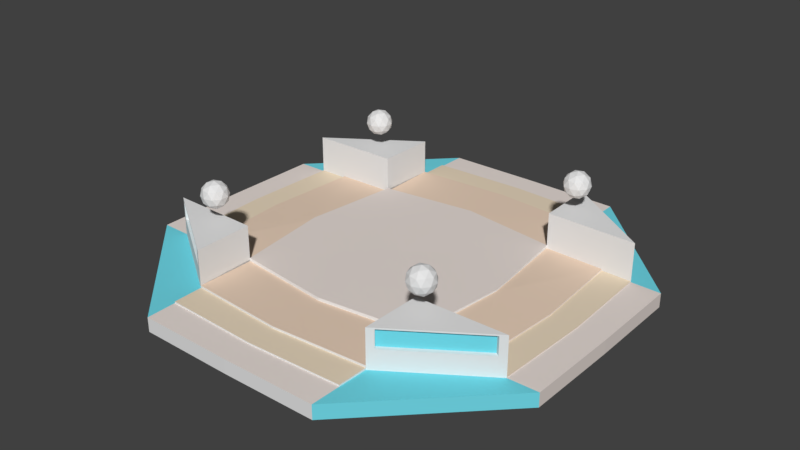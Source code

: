 # Source: spawn22.blend  (saved by Blender 2.77.0; exported with 4.5.12 LTS)
import bpy
from mathutils import Matrix  # noqa: F401  (used for matrix-valued properties, if any)

bpy.ops.wm.read_factory_settings(use_empty=True)
scene = bpy.context.scene
scene.name = 'Scene'

# ---- collections
col_collection_1 = bpy.data.collections.new('Collection 1'); scene.collection.children.link(col_collection_1)

# ---- materials (node trees are filled in below, after node groups)
mat_blueglowing_004 = bpy.data.materials.new('blueglowing.004')
mat_blueglowing_004.alpha_threshold = 0.0
mat_blueglowing_004.use_transparent_shadow = False
mat_blueglowing_004.roughness = 0.5
mat_blueglowing = bpy.data.materials.new('blueglowing')
mat_blueglowing.alpha_threshold = 0.0
mat_blueglowing.use_transparent_shadow = False
mat_blueglowing.roughness = 0.5
mat_blueglowing_002 = bpy.data.materials.new('blueglowing.002')
mat_blueglowing_002.alpha_threshold = 0.0
mat_blueglowing_002.use_transparent_shadow = False
mat_blueglowing_002.roughness = 0.5
mat_blueglowing_003 = bpy.data.materials.new('blueglowing.003')
mat_blueglowing_003.alpha_threshold = 0.0
mat_blueglowing_003.use_transparent_shadow = False
mat_blueglowing_003.roughness = 0.5
mat_yellowdream = bpy.data.materials.new('yellowdream')
mat_yellowdream.alpha_threshold = 0.0
mat_yellowdream.use_transparent_shadow = False
mat_yellowdream.diffuse_color = (0.8, 0.7197, 0.6761, 1.0)
mat_yellowdream.roughness = 0.5
mat_test = bpy.data.materials.new('test')
mat_test.alpha_threshold = 0.0
mat_test.use_transparent_shadow = False
mat_test.roughness = 0.5
mat_blueglowing_001 = bpy.data.materials.new('blueglowing.001')
mat_blueglowing_001.alpha_threshold = 0.0
mat_blueglowing_001.use_transparent_shadow = False
mat_blueglowing_001.diffuse_color = (0.1652, 0.6893, 0.8, 1.0)
mat_blueglowing_001.specular_color = (0.1127, 0.861, 1.0)
mat_blueglowing_001.roughness = 0.5
mat_2 = bpy.data.materials.new('2')
mat_2.alpha_threshold = 0.0
mat_2.use_transparent_shadow = False
mat_2.diffuse_color = (0.8, 0.6245, 0.4888, 1.0)
mat_2.roughness = 0.5
mat_3 = bpy.data.materials.new('3')
mat_3.alpha_threshold = 0.0
mat_3.use_transparent_shadow = False
mat_3.diffuse_color = (0.8, 0.6751, 0.5101, 1.0)
mat_3.roughness = 0.5

# ---- material node trees

# ---- world
world_world = bpy.data.worlds.new('World'); scene.world = world_world
world_world.color = (0.05088, 0.05088, 0.05088)
world_world.use_sun_shadow = False
world_world.sun_shadow_jitter_overblur = 0.0
world_world.cycles.sampling_method = 'MANUAL'

# ---- meshes
me_icosphere_003 = bpy.data.meshes.new('Icosphere.003')
me_icosphere_003.from_pydata([(0.0, 0.0, -1.0), (0.7236, -0.5257, -0.4472), (-0.2764, -0.8506, -0.4472), (-0.8944, 0.0, -0.4472), (-0.2764, 0.8506, -0.4472), (0.7236, 0.5257, -0.4472), (0.2764, -0.8506, 0.4472), (-0.7236, -0.5257, 0.4472), (-0.7236, 0.5257, 0.4472), (0.2764, 0.8506, 0.4472), (0.8944, 0.0, 0.4472), (0.0, 0.0, 1.0), (-0.1625, -0.5, -0.8507), (0.4253, -0.309, -0.8507), (0.2629, -0.809, -0.5257), (0.8506, 0.0, -0.5257), (0.4253, 0.309, -0.8507), (-0.5257, 0.0, -0.8507), (-0.6882, -0.5, -0.5257), (-0.1625, 0.5, -0.8507), (-0.6882, 0.5, -0.5257), (0.2629, 0.809, -0.5257), (0.9511, -0.309, 0.0), (0.9511, 0.309, 0.0), (0.0, -1.0, 0.0), (0.5878, -0.809, 0.0), (-0.9511, -0.309, 0.0), (-0.5878, -0.809, 0.0), (-0.5878, 0.809, 0.0), (-0.9511, 0.309, 0.0), (0.5878, 0.809, 0.0), (0.0, 1.0, 0.0), (0.6882, -0.5, 0.5257), (-0.2629, -0.809, 0.5257), (-0.8506, 0.0, 0.5257), (-0.2629, 0.809, 0.5257), (0.6882, 0.5, 0.5257), (0.1625, -0.5, 0.8507), (0.5257, 0.0, 0.8507), (-0.4253, -0.309, 0.8507), (-0.4253, 0.309, 0.8507), (0.1625, 0.5, 0.8507)], [], [(0, 13, 12), (1, 13, 15), (0, 12, 17), (0, 17, 19), (0, 19, 16), (1, 15, 22), (2, 14, 24), (3, 18, 26), (4, 20, 28), (5, 21, 30), (1, 22, 25), (2, 24, 27), (3, 26, 29), (4, 28, 31), (5, 30, 23), (6, 32, 37), (7, 33, 39), (8, 34, 40), (9, 35, 41), (10, 36, 38), (38, 41, 11), (38, 36, 41), (36, 9, 41), (41, 40, 11), (41, 35, 40), (35, 8, 40), (40, 39, 11), (40, 34, 39), (34, 7, 39), (39, 37, 11), (39, 33, 37), (33, 6, 37), (37, 38, 11), (37, 32, 38), (32, 10, 38), (23, 36, 10), (23, 30, 36), (30, 9, 36), (31, 35, 9), (31, 28, 35), (28, 8, 35), (29, 34, 8), (29, 26, 34), (26, 7, 34), (27, 33, 7), (27, 24, 33), (24, 6, 33), (25, 32, 6), (25, 22, 32), (22, 10, 32), (30, 31, 9), (30, 21, 31), (21, 4, 31), (28, 29, 8), (28, 20, 29), (20, 3, 29), (26, 27, 7), (26, 18, 27), (18, 2, 27), (24, 25, 6), (24, 14, 25), (14, 1, 25), (22, 23, 10), (22, 15, 23), (15, 5, 23), (16, 21, 5), (16, 19, 21), (19, 4, 21), (19, 20, 4), (19, 17, 20), (17, 3, 20), (17, 18, 3), (17, 12, 18), (12, 2, 18), (15, 16, 5), (15, 13, 16), (13, 0, 16), (12, 14, 2), (12, 13, 14), (13, 1, 14)])
me_icosphere_003.materials.append(mat_blueglowing_004)
me_icosphere_003.use_remesh_preserve_volume = False
me_icosphere_003.use_remesh_preserve_attributes = False
me_icosphere_003.use_mirror_vertex_groups = False
me_icosphere_003.update()
me_icosphere_002 = bpy.data.meshes.new('Icosphere.002')
me_icosphere_002.from_pydata([(0.0, 0.0, -1.0), (0.7236, -0.5257, -0.4472), (-0.2764, -0.8506, -0.4472), (-0.8944, 0.0, -0.4472), (-0.2764, 0.8506, -0.4472), (0.7236, 0.5257, -0.4472), (0.2764, -0.8506, 0.4472), (-0.7236, -0.5257, 0.4472), (-0.7236, 0.5257, 0.4472), (0.2764, 0.8506, 0.4472), (0.8944, 0.0, 0.4472), (0.0, 0.0, 1.0), (-0.1625, -0.5, -0.8507), (0.4253, -0.309, -0.8507), (0.2629, -0.809, -0.5257), (0.8506, 0.0, -0.5257), (0.4253, 0.309, -0.8507), (-0.5257, 0.0, -0.8507), (-0.6882, -0.5, -0.5257), (-0.1625, 0.5, -0.8507), (-0.6882, 0.5, -0.5257), (0.2629, 0.809, -0.5257), (0.9511, -0.309, 0.0), (0.9511, 0.309, 0.0), (0.0, -1.0, 0.0), (0.5878, -0.809, 0.0), (-0.9511, -0.309, 0.0), (-0.5878, -0.809, 0.0), (-0.5878, 0.809, 0.0), (-0.9511, 0.309, 0.0), (0.5878, 0.809, 0.0), (0.0, 1.0, 0.0), (0.6882, -0.5, 0.5257), (-0.2629, -0.809, 0.5257), (-0.8506, 0.0, 0.5257), (-0.2629, 0.809, 0.5257), (0.6882, 0.5, 0.5257), (0.1625, -0.5, 0.8507), (0.5257, 0.0, 0.8507), (-0.4253, -0.309, 0.8507), (-0.4253, 0.309, 0.8507), (0.1625, 0.5, 0.8507)], [], [(0, 13, 12), (1, 13, 15), (0, 12, 17), (0, 17, 19), (0, 19, 16), (1, 15, 22), (2, 14, 24), (3, 18, 26), (4, 20, 28), (5, 21, 30), (1, 22, 25), (2, 24, 27), (3, 26, 29), (4, 28, 31), (5, 30, 23), (6, 32, 37), (7, 33, 39), (8, 34, 40), (9, 35, 41), (10, 36, 38), (38, 41, 11), (38, 36, 41), (36, 9, 41), (41, 40, 11), (41, 35, 40), (35, 8, 40), (40, 39, 11), (40, 34, 39), (34, 7, 39), (39, 37, 11), (39, 33, 37), (33, 6, 37), (37, 38, 11), (37, 32, 38), (32, 10, 38), (23, 36, 10), (23, 30, 36), (30, 9, 36), (31, 35, 9), (31, 28, 35), (28, 8, 35), (29, 34, 8), (29, 26, 34), (26, 7, 34), (27, 33, 7), (27, 24, 33), (24, 6, 33), (25, 32, 6), (25, 22, 32), (22, 10, 32), (30, 31, 9), (30, 21, 31), (21, 4, 31), (28, 29, 8), (28, 20, 29), (20, 3, 29), (26, 27, 7), (26, 18, 27), (18, 2, 27), (24, 25, 6), (24, 14, 25), (14, 1, 25), (22, 23, 10), (22, 15, 23), (15, 5, 23), (16, 21, 5), (16, 19, 21), (19, 4, 21), (19, 20, 4), (19, 17, 20), (17, 3, 20), (17, 18, 3), (17, 12, 18), (12, 2, 18), (15, 16, 5), (15, 13, 16), (13, 0, 16), (12, 14, 2), (12, 13, 14), (13, 1, 14)])
me_icosphere_002.materials.append(mat_blueglowing)
me_icosphere_002.use_remesh_preserve_volume = False
me_icosphere_002.use_remesh_preserve_attributes = False
me_icosphere_002.use_mirror_vertex_groups = False
me_icosphere_002.update()
me_icosphere_001 = bpy.data.meshes.new('Icosphere.001')
me_icosphere_001.from_pydata([(0.0, 0.0, -1.0), (0.7236, -0.5257, -0.4472), (-0.2764, -0.8506, -0.4472), (-0.8944, 0.0, -0.4472), (-0.2764, 0.8506, -0.4472), (0.7236, 0.5257, -0.4472), (0.2764, -0.8506, 0.4472), (-0.7236, -0.5257, 0.4472), (-0.7236, 0.5257, 0.4472), (0.2764, 0.8506, 0.4472), (0.8944, 0.0, 0.4472), (0.0, 0.0, 1.0), (-0.1625, -0.5, -0.8507), (0.4253, -0.309, -0.8507), (0.2629, -0.809, -0.5257), (0.8506, 0.0, -0.5257), (0.4253, 0.309, -0.8507), (-0.5257, 0.0, -0.8507), (-0.6882, -0.5, -0.5257), (-0.1625, 0.5, -0.8507), (-0.6882, 0.5, -0.5257), (0.2629, 0.809, -0.5257), (0.9511, -0.309, 0.0), (0.9511, 0.309, 0.0), (0.0, -1.0, 0.0), (0.5878, -0.809, 0.0), (-0.9511, -0.309, 0.0), (-0.5878, -0.809, 0.0), (-0.5878, 0.809, 0.0), (-0.9511, 0.309, 0.0), (0.5878, 0.809, 0.0), (0.0, 1.0, 0.0), (0.6882, -0.5, 0.5257), (-0.2629, -0.809, 0.5257), (-0.8506, 0.0, 0.5257), (-0.2629, 0.809, 0.5257), (0.6882, 0.5, 0.5257), (0.1625, -0.5, 0.8507), (0.5257, 0.0, 0.8507), (-0.4253, -0.309, 0.8507), (-0.4253, 0.309, 0.8507), (0.1625, 0.5, 0.8507)], [], [(0, 13, 12), (1, 13, 15), (0, 12, 17), (0, 17, 19), (0, 19, 16), (1, 15, 22), (2, 14, 24), (3, 18, 26), (4, 20, 28), (5, 21, 30), (1, 22, 25), (2, 24, 27), (3, 26, 29), (4, 28, 31), (5, 30, 23), (6, 32, 37), (7, 33, 39), (8, 34, 40), (9, 35, 41), (10, 36, 38), (38, 41, 11), (38, 36, 41), (36, 9, 41), (41, 40, 11), (41, 35, 40), (35, 8, 40), (40, 39, 11), (40, 34, 39), (34, 7, 39), (39, 37, 11), (39, 33, 37), (33, 6, 37), (37, 38, 11), (37, 32, 38), (32, 10, 38), (23, 36, 10), (23, 30, 36), (30, 9, 36), (31, 35, 9), (31, 28, 35), (28, 8, 35), (29, 34, 8), (29, 26, 34), (26, 7, 34), (27, 33, 7), (27, 24, 33), (24, 6, 33), (25, 32, 6), (25, 22, 32), (22, 10, 32), (30, 31, 9), (30, 21, 31), (21, 4, 31), (28, 29, 8), (28, 20, 29), (20, 3, 29), (26, 27, 7), (26, 18, 27), (18, 2, 27), (24, 25, 6), (24, 14, 25), (14, 1, 25), (22, 23, 10), (22, 15, 23), (15, 5, 23), (16, 21, 5), (16, 19, 21), (19, 4, 21), (19, 20, 4), (19, 17, 20), (17, 3, 20), (17, 18, 3), (17, 12, 18), (12, 2, 18), (15, 16, 5), (15, 13, 16), (13, 0, 16), (12, 14, 2), (12, 13, 14), (13, 1, 14)])
me_icosphere_001.materials.append(mat_blueglowing_002)
me_icosphere_001.use_remesh_preserve_volume = False
me_icosphere_001.use_remesh_preserve_attributes = False
me_icosphere_001.use_mirror_vertex_groups = False
me_icosphere_001.update()
me_icosphere = bpy.data.meshes.new('Icosphere')
me_icosphere.from_pydata([(0.0, 0.0, -1.0), (0.7236, -0.5257, -0.4472), (-0.2764, -0.8506, -0.4472), (-0.8944, 0.0, -0.4472), (-0.2764, 0.8506, -0.4472), (0.7236, 0.5257, -0.4472), (0.2764, -0.8506, 0.4472), (-0.7236, -0.5257, 0.4472), (-0.7236, 0.5257, 0.4472), (0.2764, 0.8506, 0.4472), (0.8944, 0.0, 0.4472), (0.0, 0.0, 1.0), (-0.1625, -0.5, -0.8507), (0.4253, -0.309, -0.8507), (0.2629, -0.809, -0.5257), (0.8506, 0.0, -0.5257), (0.4253, 0.309, -0.8507), (-0.5257, 0.0, -0.8507), (-0.6882, -0.5, -0.5257), (-0.1625, 0.5, -0.8507), (-0.6882, 0.5, -0.5257), (0.2629, 0.809, -0.5257), (0.9511, -0.309, 0.0), (0.9511, 0.309, 0.0), (0.0, -1.0, 0.0), (0.5878, -0.809, 0.0), (-0.9511, -0.309, 0.0), (-0.5878, -0.809, 0.0), (-0.5878, 0.809, 0.0), (-0.9511, 0.309, 0.0), (0.5878, 0.809, 0.0), (0.0, 1.0, 0.0), (0.6882, -0.5, 0.5257), (-0.2629, -0.809, 0.5257), (-0.8506, 0.0, 0.5257), (-0.2629, 0.809, 0.5257), (0.6882, 0.5, 0.5257), (0.1625, -0.5, 0.8507), (0.5257, 0.0, 0.8507), (-0.4253, -0.309, 0.8507), (-0.4253, 0.309, 0.8507), (0.1625, 0.5, 0.8507)], [], [(0, 13, 12), (1, 13, 15), (0, 12, 17), (0, 17, 19), (0, 19, 16), (1, 15, 22), (2, 14, 24), (3, 18, 26), (4, 20, 28), (5, 21, 30), (1, 22, 25), (2, 24, 27), (3, 26, 29), (4, 28, 31), (5, 30, 23), (6, 32, 37), (7, 33, 39), (8, 34, 40), (9, 35, 41), (10, 36, 38), (38, 41, 11), (38, 36, 41), (36, 9, 41), (41, 40, 11), (41, 35, 40), (35, 8, 40), (40, 39, 11), (40, 34, 39), (34, 7, 39), (39, 37, 11), (39, 33, 37), (33, 6, 37), (37, 38, 11), (37, 32, 38), (32, 10, 38), (23, 36, 10), (23, 30, 36), (30, 9, 36), (31, 35, 9), (31, 28, 35), (28, 8, 35), (29, 34, 8), (29, 26, 34), (26, 7, 34), (27, 33, 7), (27, 24, 33), (24, 6, 33), (25, 32, 6), (25, 22, 32), (22, 10, 32), (30, 31, 9), (30, 21, 31), (21, 4, 31), (28, 29, 8), (28, 20, 29), (20, 3, 29), (26, 27, 7), (26, 18, 27), (18, 2, 27), (24, 25, 6), (24, 14, 25), (14, 1, 25), (22, 23, 10), (22, 15, 23), (15, 5, 23), (16, 21, 5), (16, 19, 21), (19, 4, 21), (19, 20, 4), (19, 17, 20), (17, 3, 20), (17, 18, 3), (17, 12, 18), (12, 2, 18), (15, 16, 5), (15, 13, 16), (13, 0, 16), (12, 14, 2), (12, 13, 14), (13, 1, 14)])
me_icosphere.materials.append(mat_blueglowing_003)
me_icosphere.use_remesh_preserve_volume = False
me_icosphere.use_remesh_preserve_attributes = False
me_icosphere.use_mirror_vertex_groups = False
me_icosphere.update()
me_cube_001 = bpy.data.meshes.new('Cube.001')
me_cube_001.from_pydata([(-5.563, 0.0, 0.1781), (-5.563, 0.0, -0.1781), (0.0, 5.563, 0.1867), (0.0, 5.563, -0.1781), (0.0, 0.0, -0.1781), (-5.538, 2.433, 0.1781), (-5.538, 2.433, -0.1781), (0.0, 2.781, -0.1781), (-2.433, 5.538, -0.1781), (-2.433, 5.538, 0.1867), (-2.781, 0.0, -0.1781), (-2.481, 2.481, -0.1781), (-2.481, 2.481, 0.1781), (-1.645e-05, 4.172, 0.2824), (-4.009, 2.457, 0.1781), (-1.645e-05, 2.781, 0.2648), (-4.867, 0.0, 0.1781), (-4.773, 2.445, 0.1781), (-2.457, 4.009, 0.1781), (-5.215, 0.0, 0.1781), (-5.156, 2.439, 0.1781), (0.0, 4.867, 0.1867), (-2.445, 4.773, 0.1867), (-1.645e-05, -8.345e-06, 0.3324), (-1.645e-05, 4.172, 0.225), (-1.645e-05, 2.781, 0.3441), (-2.481, 2.481, 0.2947), (-2.457, 4.009, 0.225), (-4.172, -8.345e-06, 0.1996), (-4.009, 2.457, 0.1996), (-4.867, -8.345e-06, 0.1996), (-1.645e-05, 4.867, 0.225), (-4.773, 2.445, 0.1996), (-2.445, 4.773, 0.225), (-2.782, -0.0001121, 0.2979), (-2.481, 2.481, 0.2512), (-2.457, 4.009, 0.2824), (-4.172, -0.0001121, 0.2399), (-4.009, 2.457, 0.2399), (-2.781, -8.345e-06, 0.3324), (-2.481, 2.481, 0.3324), (-2.457, 4.009, 0.6442), (-2.481, 2.481, 0.6442), (-4.009, 2.457, 0.6442), (-4.773, 2.445, 0.6442), (-2.457, 4.009, 1.176), (-2.481, 2.481, 1.176), (-4.009, 2.457, 1.176), (-4.773, 2.445, 1.176), (-4.619, 2.55, 0.6797), (-2.612, 3.905, 0.6797), (-4.619, 2.55, 1.141), (-2.612, 3.905, 1.141), (-4.525, 2.48, 0.6797), (-2.518, 3.835, 0.6797), (-4.525, 2.48, 1.14), (-2.518, 3.835, 1.14)], [], [(14, 12, 42, 43), (11, 8, 3, 7), (9, 2, 3, 8), (10, 11, 7, 4), (19, 20, 5, 0), (0, 5, 6, 1), (14, 17, 32, 29), (12, 18, 41, 42), (22, 18, 27, 33), (1, 6, 11, 10), (21, 2, 9, 22), (11, 6, 8), (9, 8, 6, 5), (21, 22, 33, 31), (20, 17, 18, 22), (5, 20, 22, 9), (16, 17, 20, 19), (27, 26, 35, 36), (28, 29, 32, 30), (24, 27, 36, 13), (24, 31, 33, 27), (17, 16, 30, 32), (15, 35, 40, 25), (35, 34, 39, 40), (34, 35, 38, 37), (15, 13, 36, 35), (29, 28, 37, 38), (23, 25, 40, 39), (42, 41, 45, 46), (18, 17, 44, 41), (17, 14, 43, 44), (48, 47, 46, 45), (43, 42, 46, 47), (48, 45, 52, 51), (44, 43, 47, 48), (52, 50, 54, 56), (41, 44, 49, 50), (45, 41, 50, 52), (44, 48, 51, 49), (54, 53, 55, 56), (50, 49, 53, 54), (49, 51, 55, 53), (51, 52, 56, 55)])
me_cube_001.polygons.foreach_set('material_index', [1, 1, 1, 1, 0, 0, 1, 1, 1, 1, 0, 1, 2, 1, 2, 2, 0, 1, 4, 1, 4, 0, 1, 1, 3, 3, 0, 0, 1, 1, 1, 1, 1, 1, 1, 1, 1, 1, 1, 2, 1, 1, 1])
me_cube_001.materials.append(mat_yellowdream)
me_cube_001.materials.append(mat_test)
me_cube_001.materials.append(mat_blueglowing_001)
me_cube_001.materials.append(mat_2)
me_cube_001.materials.append(mat_3)
me_cube_001.use_remesh_preserve_volume = False
me_cube_001.use_remesh_preserve_attributes = False
me_cube_001.use_mirror_vertex_groups = False
me_cube_001.update()

# ---- objects
ob_icosphere_003 = bpy.data.objects.new('Icosphere.003', me_icosphere_003)
ob_icosphere_002 = bpy.data.objects.new('Icosphere.002', me_icosphere_002)
ob_icosphere_001 = bpy.data.objects.new('Icosphere.001', me_icosphere_001)
ob_icosphere = bpy.data.objects.new('Icosphere', me_icosphere)
ob_cube = bpy.data.objects.new('Cube', me_cube_001)

# ---- transforms, parenting, visibility, modifiers, constraints
ob_icosphere_003.location = (2.927, -2.847, 1.904)
ob_icosphere_003.scale = (0.3394, 0.3394, 0.3394)
ob_icosphere_003.lineart.crease_threshold = 0.0
ob_icosphere_002.location = (2.927, 2.915, 1.904)
ob_icosphere_002.scale = (0.3394, 0.3394, 0.3394)
ob_icosphere_002.lineart.crease_threshold = 0.0
ob_icosphere_001.location = (-3.128, 2.915, 1.904)
ob_icosphere_001.scale = (0.3394, 0.3394, 0.3394)
ob_icosphere_001.lineart.crease_threshold = 0.0
ob_icosphere.location = (-3.128, -2.824, 1.904)
ob_icosphere.scale = (0.3394, 0.3394, 0.3394)
ob_icosphere.lineart.crease_threshold = 0.0
ob_cube.location = (0.0, 0.0, 0.0)
ob_cube.lineart.crease_threshold = 0.0
_m = ob_cube.modifiers.new('Mirror', 'MIRROR')
_m.use_axis = (True, True, False)

# ---- collection membership
col_collection_1.objects.link(ob_icosphere_003)
col_collection_1.objects.link(ob_icosphere_002)
col_collection_1.objects.link(ob_icosphere_001)
col_collection_1.objects.link(ob_icosphere)
col_collection_1.objects.link(ob_cube)

# ---- scene / render settings (as saved in the file)
scene.frame_start = 1; scene.frame_end = 250; scene.frame_set(1)
scene.render.engine = 'BLENDER_EEVEE_NEXT'
scene.render.resolution_percentage = 50
scene.render.dither_intensity = 0.0
scene.cycles.use_denoising = False
scene.cycles.samples = 128
scene.cycles.sampling_pattern = 'TABULATED_SOBOL'
scene.cycles.light_sampling_threshold = 0.0
scene.cycles.use_adaptive_sampling = False
scene.cycles.use_light_tree = False
scene.cycles.blur_glossy = 0.0
scene.cycles.sample_clamp_indirect = 0.0
scene.view_settings.view_transform = 'Standard'
bpy.context.view_layer.update()

# ---- added for rendering (the .blend has no active camera and no usable light): camera, sun
cam_auto = bpy.data.cameras.new('AutoCamera')
cam_auto.lens = 50.0
cam_auto.sensor_width = 36.0
cam_auto.clip_end = 1000.0
ob_auto_camera = bpy.data.objects.new('AutoCamera', cam_auto)
scene.collection.objects.link(ob_auto_camera)
ob_auto_camera.location = (14.7285, -17.6742, 12.8152)
ob_auto_camera.rotation_euler = (1.09748, -7.21219e-08, 0.694738)
scene.camera = ob_auto_camera
light_auto_sun = bpy.data.lights.new('AutoSun', 'SUN')
light_auto_sun.energy = 3.0
light_auto_sun.angle = 0.0523599
ob_auto_sun = bpy.data.objects.new('AutoSun', light_auto_sun)
scene.collection.objects.link(ob_auto_sun)
ob_auto_sun.rotation_euler = (0.872665, 0.174533, 0.523599)
bpy.context.view_layer.update()
